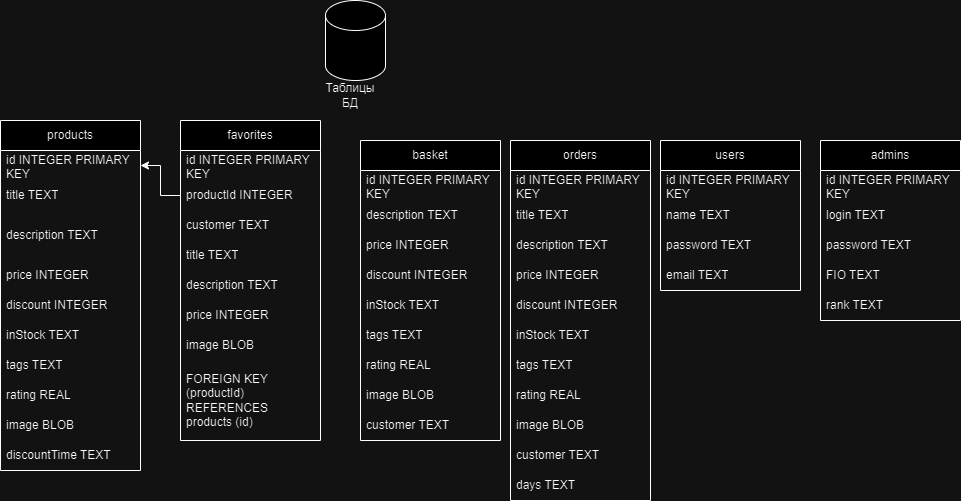

The diagram above was exported from draw.io. Its source (the exported page's mxGraphModel, read from the mxfile embedded in the PNG):
<mxGraphModel dx="1434" dy="780" grid="1" gridSize="10" guides="1" tooltips="1" connect="1" arrows="1" fold="1" page="1" pageScale="1" pageWidth="850" pageHeight="1100" math="0" shadow="0">
  <root>
    <mxCell id="0" />
    <mxCell id="1" parent="0" />
    <mxCell id="GjWDZou8tJJts1GBkskG-1" value="" style="shape=cylinder3;whiteSpace=wrap;html=1;boundedLbl=1;backgroundOutline=1;size=15;" parent="1" vertex="1">
      <mxGeometry x="365" y="10" width="60" height="80" as="geometry" />
    </mxCell>
    <mxCell id="GjWDZou8tJJts1GBkskG-2" value="Таблицы БД" style="text;html=1;strokeColor=none;fillColor=none;align=center;verticalAlign=middle;whiteSpace=wrap;rounded=0;" parent="1" vertex="1">
      <mxGeometry x="360" y="90" width="60" height="30" as="geometry" />
    </mxCell>
    <mxCell id="GjWDZou8tJJts1GBkskG-3" value="products" style="swimlane;fontStyle=0;childLayout=stackLayout;horizontal=1;startSize=30;horizontalStack=0;resizeParent=1;resizeParentMax=0;resizeLast=0;collapsible=1;marginBottom=0;whiteSpace=wrap;html=1;" parent="1" vertex="1">
      <mxGeometry x="40" y="130" width="140" height="350" as="geometry">
        <mxRectangle x="110" y="150" width="90" height="30" as="alternateBounds" />
      </mxGeometry>
    </mxCell>
    <mxCell id="GjWDZou8tJJts1GBkskG-4" value="id INTEGER PRIMARY KEY AUTOINCREMENT NOT NULL" style="text;strokeColor=none;fillColor=none;align=left;verticalAlign=middle;spacingLeft=4;spacingRight=4;overflow=hidden;points=[[0,0.5],[1,0.5]];portConstraint=eastwest;rotatable=0;whiteSpace=wrap;html=1;" parent="GjWDZou8tJJts1GBkskG-3" vertex="1">
      <mxGeometry y="30" width="140" height="30" as="geometry" />
    </mxCell>
    <mxCell id="GjWDZou8tJJts1GBkskG-5" value="title TEXT" style="text;strokeColor=none;fillColor=none;align=left;verticalAlign=middle;spacingLeft=4;spacingRight=4;overflow=hidden;points=[[0,0.5],[1,0.5]];portConstraint=eastwest;rotatable=0;whiteSpace=wrap;html=1;" parent="GjWDZou8tJJts1GBkskG-3" vertex="1">
      <mxGeometry y="60" width="140" height="30" as="geometry" />
    </mxCell>
    <mxCell id="GjWDZou8tJJts1GBkskG-6" value="description TEXT" style="text;strokeColor=none;fillColor=none;align=left;verticalAlign=middle;spacingLeft=4;spacingRight=4;overflow=hidden;points=[[0,0.5],[1,0.5]];portConstraint=eastwest;rotatable=0;whiteSpace=wrap;html=1;" parent="GjWDZou8tJJts1GBkskG-3" vertex="1">
      <mxGeometry y="90" width="140" height="50" as="geometry" />
    </mxCell>
    <mxCell id="GjWDZou8tJJts1GBkskG-12" value="price INTEGER" style="text;strokeColor=none;fillColor=none;align=left;verticalAlign=middle;spacingLeft=4;spacingRight=4;overflow=hidden;points=[[0,0.5],[1,0.5]];portConstraint=eastwest;rotatable=0;whiteSpace=wrap;html=1;" parent="GjWDZou8tJJts1GBkskG-3" vertex="1">
      <mxGeometry y="140" width="140" height="30" as="geometry" />
    </mxCell>
    <mxCell id="GjWDZou8tJJts1GBkskG-14" value="discount INTEGER" style="text;strokeColor=none;fillColor=none;align=left;verticalAlign=middle;spacingLeft=4;spacingRight=4;overflow=hidden;points=[[0,0.5],[1,0.5]];portConstraint=eastwest;rotatable=0;whiteSpace=wrap;html=1;" parent="GjWDZou8tJJts1GBkskG-3" vertex="1">
      <mxGeometry y="170" width="140" height="30" as="geometry" />
    </mxCell>
    <mxCell id="GjWDZou8tJJts1GBkskG-15" value="inStock TEXT" style="text;strokeColor=none;fillColor=none;align=left;verticalAlign=middle;spacingLeft=4;spacingRight=4;overflow=hidden;points=[[0,0.5],[1,0.5]];portConstraint=eastwest;rotatable=0;whiteSpace=wrap;html=1;" parent="GjWDZou8tJJts1GBkskG-3" vertex="1">
      <mxGeometry y="200" width="140" height="30" as="geometry" />
    </mxCell>
    <mxCell id="GjWDZou8tJJts1GBkskG-17" value="tags TEXT" style="text;strokeColor=none;fillColor=none;align=left;verticalAlign=middle;spacingLeft=4;spacingRight=4;overflow=hidden;points=[[0,0.5],[1,0.5]];portConstraint=eastwest;rotatable=0;whiteSpace=wrap;html=1;" parent="GjWDZou8tJJts1GBkskG-3" vertex="1">
      <mxGeometry y="230" width="140" height="30" as="geometry" />
    </mxCell>
    <mxCell id="GjWDZou8tJJts1GBkskG-18" value="rating REAL" style="text;strokeColor=none;fillColor=none;align=left;verticalAlign=middle;spacingLeft=4;spacingRight=4;overflow=hidden;points=[[0,0.5],[1,0.5]];portConstraint=eastwest;rotatable=0;whiteSpace=wrap;html=1;" parent="GjWDZou8tJJts1GBkskG-3" vertex="1">
      <mxGeometry y="260" width="140" height="30" as="geometry" />
    </mxCell>
    <mxCell id="GjWDZou8tJJts1GBkskG-19" value="image BLOB" style="text;strokeColor=none;fillColor=none;align=left;verticalAlign=middle;spacingLeft=4;spacingRight=4;overflow=hidden;points=[[0,0.5],[1,0.5]];portConstraint=eastwest;rotatable=0;whiteSpace=wrap;html=1;" parent="GjWDZou8tJJts1GBkskG-3" vertex="1">
      <mxGeometry y="290" width="140" height="30" as="geometry" />
    </mxCell>
    <mxCell id="GjWDZou8tJJts1GBkskG-20" value="discountTime TEXT" style="text;strokeColor=none;fillColor=none;align=left;verticalAlign=middle;spacingLeft=4;spacingRight=4;overflow=hidden;points=[[0,0.5],[1,0.5]];portConstraint=eastwest;rotatable=0;whiteSpace=wrap;html=1;" parent="GjWDZou8tJJts1GBkskG-3" vertex="1">
      <mxGeometry y="320" width="140" height="30" as="geometry" />
    </mxCell>
    <mxCell id="GjWDZou8tJJts1GBkskG-21" value="users" style="swimlane;fontStyle=0;childLayout=stackLayout;horizontal=1;startSize=30;horizontalStack=0;resizeParent=1;resizeParentMax=0;resizeLast=0;collapsible=1;marginBottom=0;whiteSpace=wrap;html=1;" parent="1" vertex="1">
      <mxGeometry x="700" y="150" width="140" height="150" as="geometry" />
    </mxCell>
    <mxCell id="GjWDZou8tJJts1GBkskG-22" value="id INTEGER PRIMARY KEY AUTOINCREMENT NOT NULL" style="text;strokeColor=none;fillColor=none;align=left;verticalAlign=middle;spacingLeft=4;spacingRight=4;overflow=hidden;points=[[0,0.5],[1,0.5]];portConstraint=eastwest;rotatable=0;whiteSpace=wrap;html=1;" parent="GjWDZou8tJJts1GBkskG-21" vertex="1">
      <mxGeometry y="30" width="140" height="30" as="geometry" />
    </mxCell>
    <mxCell id="GjWDZou8tJJts1GBkskG-23" value="name TEXT" style="text;strokeColor=none;fillColor=none;align=left;verticalAlign=middle;spacingLeft=4;spacingRight=4;overflow=hidden;points=[[0,0.5],[1,0.5]];portConstraint=eastwest;rotatable=0;whiteSpace=wrap;html=1;" parent="GjWDZou8tJJts1GBkskG-21" vertex="1">
      <mxGeometry y="60" width="140" height="30" as="geometry" />
    </mxCell>
    <mxCell id="GjWDZou8tJJts1GBkskG-24" value="password TEXT" style="text;strokeColor=none;fillColor=none;align=left;verticalAlign=middle;spacingLeft=4;spacingRight=4;overflow=hidden;points=[[0,0.5],[1,0.5]];portConstraint=eastwest;rotatable=0;whiteSpace=wrap;html=1;" parent="GjWDZou8tJJts1GBkskG-21" vertex="1">
      <mxGeometry y="90" width="140" height="30" as="geometry" />
    </mxCell>
    <mxCell id="GjWDZou8tJJts1GBkskG-25" value="email TEXT" style="text;strokeColor=none;fillColor=none;align=left;verticalAlign=middle;spacingLeft=4;spacingRight=4;overflow=hidden;points=[[0,0.5],[1,0.5]];portConstraint=eastwest;rotatable=0;whiteSpace=wrap;html=1;" parent="GjWDZou8tJJts1GBkskG-21" vertex="1">
      <mxGeometry y="120" width="140" height="30" as="geometry" />
    </mxCell>
    <mxCell id="GjWDZou8tJJts1GBkskG-26" value="basket" style="swimlane;fontStyle=0;childLayout=stackLayout;horizontal=1;startSize=30;horizontalStack=0;resizeParent=1;resizeParentMax=0;resizeLast=0;collapsible=1;marginBottom=0;whiteSpace=wrap;html=1;" parent="1" vertex="1">
      <mxGeometry x="400" y="150" width="140" height="300" as="geometry" />
    </mxCell>
    <mxCell id="GjWDZou8tJJts1GBkskG-27" value="id INTEGER PRIMARY KEY AUTOINCREMENT NOT NULL" style="text;strokeColor=none;fillColor=none;align=left;verticalAlign=middle;spacingLeft=4;spacingRight=4;overflow=hidden;points=[[0,0.5],[1,0.5]];portConstraint=eastwest;rotatable=0;whiteSpace=wrap;html=1;" parent="GjWDZou8tJJts1GBkskG-26" vertex="1">
      <mxGeometry y="30" width="140" height="30" as="geometry" />
    </mxCell>
    <mxCell id="GjWDZou8tJJts1GBkskG-28" value="description TEXT" style="text;strokeColor=none;fillColor=none;align=left;verticalAlign=middle;spacingLeft=4;spacingRight=4;overflow=hidden;points=[[0,0.5],[1,0.5]];portConstraint=eastwest;rotatable=0;whiteSpace=wrap;html=1;" parent="GjWDZou8tJJts1GBkskG-26" vertex="1">
      <mxGeometry y="60" width="140" height="30" as="geometry" />
    </mxCell>
    <mxCell id="GjWDZou8tJJts1GBkskG-29" value="price INTEGER" style="text;strokeColor=none;fillColor=none;align=left;verticalAlign=middle;spacingLeft=4;spacingRight=4;overflow=hidden;points=[[0,0.5],[1,0.5]];portConstraint=eastwest;rotatable=0;whiteSpace=wrap;html=1;" parent="GjWDZou8tJJts1GBkskG-26" vertex="1">
      <mxGeometry y="90" width="140" height="30" as="geometry" />
    </mxCell>
    <mxCell id="GjWDZou8tJJts1GBkskG-30" value="discount INTEGER" style="text;strokeColor=none;fillColor=none;align=left;verticalAlign=middle;spacingLeft=4;spacingRight=4;overflow=hidden;points=[[0,0.5],[1,0.5]];portConstraint=eastwest;rotatable=0;whiteSpace=wrap;html=1;" parent="GjWDZou8tJJts1GBkskG-26" vertex="1">
      <mxGeometry y="120" width="140" height="30" as="geometry" />
    </mxCell>
    <mxCell id="GjWDZou8tJJts1GBkskG-31" value="inStock TEXT" style="text;strokeColor=none;fillColor=none;align=left;verticalAlign=middle;spacingLeft=4;spacingRight=4;overflow=hidden;points=[[0,0.5],[1,0.5]];portConstraint=eastwest;rotatable=0;whiteSpace=wrap;html=1;" parent="GjWDZou8tJJts1GBkskG-26" vertex="1">
      <mxGeometry y="150" width="140" height="30" as="geometry" />
    </mxCell>
    <mxCell id="GjWDZou8tJJts1GBkskG-32" value="tags TEXT" style="text;strokeColor=none;fillColor=none;align=left;verticalAlign=middle;spacingLeft=4;spacingRight=4;overflow=hidden;points=[[0,0.5],[1,0.5]];portConstraint=eastwest;rotatable=0;whiteSpace=wrap;html=1;" parent="GjWDZou8tJJts1GBkskG-26" vertex="1">
      <mxGeometry y="180" width="140" height="30" as="geometry" />
    </mxCell>
    <mxCell id="GjWDZou8tJJts1GBkskG-33" value="rating REAL" style="text;strokeColor=none;fillColor=none;align=left;verticalAlign=middle;spacingLeft=4;spacingRight=4;overflow=hidden;points=[[0,0.5],[1,0.5]];portConstraint=eastwest;rotatable=0;whiteSpace=wrap;html=1;" parent="GjWDZou8tJJts1GBkskG-26" vertex="1">
      <mxGeometry y="210" width="140" height="30" as="geometry" />
    </mxCell>
    <mxCell id="GjWDZou8tJJts1GBkskG-34" value="image BLOB" style="text;strokeColor=none;fillColor=none;align=left;verticalAlign=middle;spacingLeft=4;spacingRight=4;overflow=hidden;points=[[0,0.5],[1,0.5]];portConstraint=eastwest;rotatable=0;whiteSpace=wrap;html=1;" parent="GjWDZou8tJJts1GBkskG-26" vertex="1">
      <mxGeometry y="240" width="140" height="30" as="geometry" />
    </mxCell>
    <mxCell id="GjWDZou8tJJts1GBkskG-35" value="customer TEXT" style="text;strokeColor=none;fillColor=none;align=left;verticalAlign=middle;spacingLeft=4;spacingRight=4;overflow=hidden;points=[[0,0.5],[1,0.5]];portConstraint=eastwest;rotatable=0;whiteSpace=wrap;html=1;" parent="GjWDZou8tJJts1GBkskG-26" vertex="1">
      <mxGeometry y="270" width="140" height="30" as="geometry" />
    </mxCell>
    <mxCell id="GjWDZou8tJJts1GBkskG-36" value="orders" style="swimlane;fontStyle=0;childLayout=stackLayout;horizontal=1;startSize=30;horizontalStack=0;resizeParent=1;resizeParentMax=0;resizeLast=0;collapsible=1;marginBottom=0;whiteSpace=wrap;html=1;" parent="1" vertex="1">
      <mxGeometry x="550" y="150" width="140" height="360" as="geometry" />
    </mxCell>
    <mxCell id="GjWDZou8tJJts1GBkskG-37" value="id INTEGER PRIMARY KEY AUTOINCREMENT NOT NULL" style="text;strokeColor=none;fillColor=none;align=left;verticalAlign=middle;spacingLeft=4;spacingRight=4;overflow=hidden;points=[[0,0.5],[1,0.5]];portConstraint=eastwest;rotatable=0;whiteSpace=wrap;html=1;" parent="GjWDZou8tJJts1GBkskG-36" vertex="1">
      <mxGeometry y="30" width="140" height="30" as="geometry" />
    </mxCell>
    <mxCell id="GjWDZou8tJJts1GBkskG-38" value="title TEXT" style="text;strokeColor=none;fillColor=none;align=left;verticalAlign=middle;spacingLeft=4;spacingRight=4;overflow=hidden;points=[[0,0.5],[1,0.5]];portConstraint=eastwest;rotatable=0;whiteSpace=wrap;html=1;" parent="GjWDZou8tJJts1GBkskG-36" vertex="1">
      <mxGeometry y="60" width="140" height="30" as="geometry" />
    </mxCell>
    <mxCell id="GjWDZou8tJJts1GBkskG-39" value="description TEXT" style="text;strokeColor=none;fillColor=none;align=left;verticalAlign=middle;spacingLeft=4;spacingRight=4;overflow=hidden;points=[[0,0.5],[1,0.5]];portConstraint=eastwest;rotatable=0;whiteSpace=wrap;html=1;" parent="GjWDZou8tJJts1GBkskG-36" vertex="1">
      <mxGeometry y="90" width="140" height="30" as="geometry" />
    </mxCell>
    <mxCell id="GjWDZou8tJJts1GBkskG-40" value="price INTEGER" style="text;strokeColor=none;fillColor=none;align=left;verticalAlign=middle;spacingLeft=4;spacingRight=4;overflow=hidden;points=[[0,0.5],[1,0.5]];portConstraint=eastwest;rotatable=0;whiteSpace=wrap;html=1;" parent="GjWDZou8tJJts1GBkskG-36" vertex="1">
      <mxGeometry y="120" width="140" height="30" as="geometry" />
    </mxCell>
    <mxCell id="GjWDZou8tJJts1GBkskG-41" value="discount INTEGER" style="text;strokeColor=none;fillColor=none;align=left;verticalAlign=middle;spacingLeft=4;spacingRight=4;overflow=hidden;points=[[0,0.5],[1,0.5]];portConstraint=eastwest;rotatable=0;whiteSpace=wrap;html=1;" parent="GjWDZou8tJJts1GBkskG-36" vertex="1">
      <mxGeometry y="150" width="140" height="30" as="geometry" />
    </mxCell>
    <mxCell id="GjWDZou8tJJts1GBkskG-42" value="inStock TEXT" style="text;strokeColor=none;fillColor=none;align=left;verticalAlign=middle;spacingLeft=4;spacingRight=4;overflow=hidden;points=[[0,0.5],[1,0.5]];portConstraint=eastwest;rotatable=0;whiteSpace=wrap;html=1;" parent="GjWDZou8tJJts1GBkskG-36" vertex="1">
      <mxGeometry y="180" width="140" height="30" as="geometry" />
    </mxCell>
    <mxCell id="GjWDZou8tJJts1GBkskG-43" value="tags TEXT" style="text;strokeColor=none;fillColor=none;align=left;verticalAlign=middle;spacingLeft=4;spacingRight=4;overflow=hidden;points=[[0,0.5],[1,0.5]];portConstraint=eastwest;rotatable=0;whiteSpace=wrap;html=1;" parent="GjWDZou8tJJts1GBkskG-36" vertex="1">
      <mxGeometry y="210" width="140" height="30" as="geometry" />
    </mxCell>
    <mxCell id="GjWDZou8tJJts1GBkskG-44" value="rating REAL" style="text;strokeColor=none;fillColor=none;align=left;verticalAlign=middle;spacingLeft=4;spacingRight=4;overflow=hidden;points=[[0,0.5],[1,0.5]];portConstraint=eastwest;rotatable=0;whiteSpace=wrap;html=1;" parent="GjWDZou8tJJts1GBkskG-36" vertex="1">
      <mxGeometry y="240" width="140" height="30" as="geometry" />
    </mxCell>
    <mxCell id="GjWDZou8tJJts1GBkskG-45" value="image BLOB" style="text;strokeColor=none;fillColor=none;align=left;verticalAlign=middle;spacingLeft=4;spacingRight=4;overflow=hidden;points=[[0,0.5],[1,0.5]];portConstraint=eastwest;rotatable=0;whiteSpace=wrap;html=1;" parent="GjWDZou8tJJts1GBkskG-36" vertex="1">
      <mxGeometry y="270" width="140" height="30" as="geometry" />
    </mxCell>
    <mxCell id="GjWDZou8tJJts1GBkskG-46" value="customer TEXT" style="text;strokeColor=none;fillColor=none;align=left;verticalAlign=middle;spacingLeft=4;spacingRight=4;overflow=hidden;points=[[0,0.5],[1,0.5]];portConstraint=eastwest;rotatable=0;whiteSpace=wrap;html=1;" parent="GjWDZou8tJJts1GBkskG-36" vertex="1">
      <mxGeometry y="300" width="140" height="30" as="geometry" />
    </mxCell>
    <mxCell id="GjWDZou8tJJts1GBkskG-47" value="days TEXT" style="text;strokeColor=none;fillColor=none;align=left;verticalAlign=middle;spacingLeft=4;spacingRight=4;overflow=hidden;points=[[0,0.5],[1,0.5]];portConstraint=eastwest;rotatable=0;whiteSpace=wrap;html=1;" parent="GjWDZou8tJJts1GBkskG-36" vertex="1">
      <mxGeometry y="330" width="140" height="30" as="geometry" />
    </mxCell>
    <mxCell id="GjWDZou8tJJts1GBkskG-48" value="favorites" style="swimlane;fontStyle=0;childLayout=stackLayout;horizontal=1;startSize=30;horizontalStack=0;resizeParent=1;resizeParentMax=0;resizeLast=0;collapsible=1;marginBottom=0;whiteSpace=wrap;html=1;" parent="1" vertex="1">
      <mxGeometry x="220" y="130" width="140" height="320" as="geometry" />
    </mxCell>
    <mxCell id="GjWDZou8tJJts1GBkskG-49" value="id INTEGER PRIMARY KEY AUTOINCREMENT NOT NULL" style="text;strokeColor=none;fillColor=none;align=left;verticalAlign=middle;spacingLeft=4;spacingRight=4;overflow=hidden;points=[[0,0.5],[1,0.5]];portConstraint=eastwest;rotatable=0;whiteSpace=wrap;html=1;" parent="GjWDZou8tJJts1GBkskG-48" vertex="1">
      <mxGeometry y="30" width="140" height="30" as="geometry" />
    </mxCell>
    <mxCell id="GjWDZou8tJJts1GBkskG-50" value="productId INTEGER" style="text;strokeColor=none;fillColor=none;align=left;verticalAlign=middle;spacingLeft=4;spacingRight=4;overflow=hidden;points=[[0,0.5],[1,0.5]];portConstraint=eastwest;rotatable=0;whiteSpace=wrap;html=1;" parent="GjWDZou8tJJts1GBkskG-48" vertex="1">
      <mxGeometry y="60" width="140" height="30" as="geometry" />
    </mxCell>
    <mxCell id="GjWDZou8tJJts1GBkskG-51" value="customer TEXT" style="text;strokeColor=none;fillColor=none;align=left;verticalAlign=middle;spacingLeft=4;spacingRight=4;overflow=hidden;points=[[0,0.5],[1,0.5]];portConstraint=eastwest;rotatable=0;whiteSpace=wrap;html=1;" parent="GjWDZou8tJJts1GBkskG-48" vertex="1">
      <mxGeometry y="90" width="140" height="30" as="geometry" />
    </mxCell>
    <mxCell id="GjWDZou8tJJts1GBkskG-52" value="title TEXT" style="text;strokeColor=none;fillColor=none;align=left;verticalAlign=middle;spacingLeft=4;spacingRight=4;overflow=hidden;points=[[0,0.5],[1,0.5]];portConstraint=eastwest;rotatable=0;whiteSpace=wrap;html=1;" parent="GjWDZou8tJJts1GBkskG-48" vertex="1">
      <mxGeometry y="120" width="140" height="30" as="geometry" />
    </mxCell>
    <mxCell id="GjWDZou8tJJts1GBkskG-53" value="description TEXT" style="text;strokeColor=none;fillColor=none;align=left;verticalAlign=middle;spacingLeft=4;spacingRight=4;overflow=hidden;points=[[0,0.5],[1,0.5]];portConstraint=eastwest;rotatable=0;whiteSpace=wrap;html=1;" parent="GjWDZou8tJJts1GBkskG-48" vertex="1">
      <mxGeometry y="150" width="140" height="30" as="geometry" />
    </mxCell>
    <mxCell id="GjWDZou8tJJts1GBkskG-54" value="price INTEGER" style="text;strokeColor=none;fillColor=none;align=left;verticalAlign=middle;spacingLeft=4;spacingRight=4;overflow=hidden;points=[[0,0.5],[1,0.5]];portConstraint=eastwest;rotatable=0;whiteSpace=wrap;html=1;" parent="GjWDZou8tJJts1GBkskG-48" vertex="1">
      <mxGeometry y="180" width="140" height="30" as="geometry" />
    </mxCell>
    <mxCell id="GjWDZou8tJJts1GBkskG-55" value="image BLOB" style="text;strokeColor=none;fillColor=none;align=left;verticalAlign=middle;spacingLeft=4;spacingRight=4;overflow=hidden;points=[[0,0.5],[1,0.5]];portConstraint=eastwest;rotatable=0;whiteSpace=wrap;html=1;" parent="GjWDZou8tJJts1GBkskG-48" vertex="1">
      <mxGeometry y="210" width="140" height="30" as="geometry" />
    </mxCell>
    <mxCell id="GjWDZou8tJJts1GBkskG-56" value="FOREIGN KEY (productId) REFERENCES products (id)" style="text;strokeColor=none;fillColor=none;align=left;verticalAlign=middle;spacingLeft=4;spacingRight=4;overflow=hidden;points=[[0,0.5],[1,0.5]];portConstraint=eastwest;rotatable=0;whiteSpace=wrap;html=1;" parent="GjWDZou8tJJts1GBkskG-48" vertex="1">
      <mxGeometry y="240" width="140" height="80" as="geometry" />
    </mxCell>
    <mxCell id="GjWDZou8tJJts1GBkskG-57" style="edgeStyle=orthogonalEdgeStyle;rounded=0;orthogonalLoop=1;jettySize=auto;html=1;exitX=0;exitY=0.5;exitDx=0;exitDy=0;entryX=1;entryY=0.5;entryDx=0;entryDy=0;" parent="1" source="GjWDZou8tJJts1GBkskG-50" target="GjWDZou8tJJts1GBkskG-4" edge="1">
      <mxGeometry relative="1" as="geometry" />
    </mxCell>
    <mxCell id="mKaEo6QSjw57vEzBXVwW-1" value="admins" style="swimlane;fontStyle=0;childLayout=stackLayout;horizontal=1;startSize=30;horizontalStack=0;resizeParent=1;resizeParentMax=0;resizeLast=0;collapsible=1;marginBottom=0;whiteSpace=wrap;html=1;" vertex="1" parent="1">
      <mxGeometry x="860" y="150" width="140" height="180" as="geometry" />
    </mxCell>
    <mxCell id="mKaEo6QSjw57vEzBXVwW-2" value="id INTEGER PRIMARY KEY AUTOINCREMENT NOT NULL" style="text;strokeColor=none;fillColor=none;align=left;verticalAlign=middle;spacingLeft=4;spacingRight=4;overflow=hidden;points=[[0,0.5],[1,0.5]];portConstraint=eastwest;rotatable=0;whiteSpace=wrap;html=1;" vertex="1" parent="mKaEo6QSjw57vEzBXVwW-1">
      <mxGeometry y="30" width="140" height="30" as="geometry" />
    </mxCell>
    <mxCell id="mKaEo6QSjw57vEzBXVwW-3" value="login TEXT" style="text;strokeColor=none;fillColor=none;align=left;verticalAlign=middle;spacingLeft=4;spacingRight=4;overflow=hidden;points=[[0,0.5],[1,0.5]];portConstraint=eastwest;rotatable=0;whiteSpace=wrap;html=1;" vertex="1" parent="mKaEo6QSjw57vEzBXVwW-1">
      <mxGeometry y="60" width="140" height="30" as="geometry" />
    </mxCell>
    <mxCell id="mKaEo6QSjw57vEzBXVwW-4" value="password TEXT" style="text;strokeColor=none;fillColor=none;align=left;verticalAlign=middle;spacingLeft=4;spacingRight=4;overflow=hidden;points=[[0,0.5],[1,0.5]];portConstraint=eastwest;rotatable=0;whiteSpace=wrap;html=1;" vertex="1" parent="mKaEo6QSjw57vEzBXVwW-1">
      <mxGeometry y="90" width="140" height="30" as="geometry" />
    </mxCell>
    <mxCell id="mKaEo6QSjw57vEzBXVwW-5" value="FIO TEXT" style="text;strokeColor=none;fillColor=none;align=left;verticalAlign=middle;spacingLeft=4;spacingRight=4;overflow=hidden;points=[[0,0.5],[1,0.5]];portConstraint=eastwest;rotatable=0;whiteSpace=wrap;html=1;" vertex="1" parent="mKaEo6QSjw57vEzBXVwW-1">
      <mxGeometry y="120" width="140" height="30" as="geometry" />
    </mxCell>
    <mxCell id="mKaEo6QSjw57vEzBXVwW-7" value="rank TEXT" style="text;strokeColor=none;fillColor=none;align=left;verticalAlign=middle;spacingLeft=4;spacingRight=4;overflow=hidden;points=[[0,0.5],[1,0.5]];portConstraint=eastwest;rotatable=0;whiteSpace=wrap;html=1;" vertex="1" parent="mKaEo6QSjw57vEzBXVwW-1">
      <mxGeometry y="150" width="140" height="30" as="geometry" />
    </mxCell>
  </root>
</mxGraphModel>